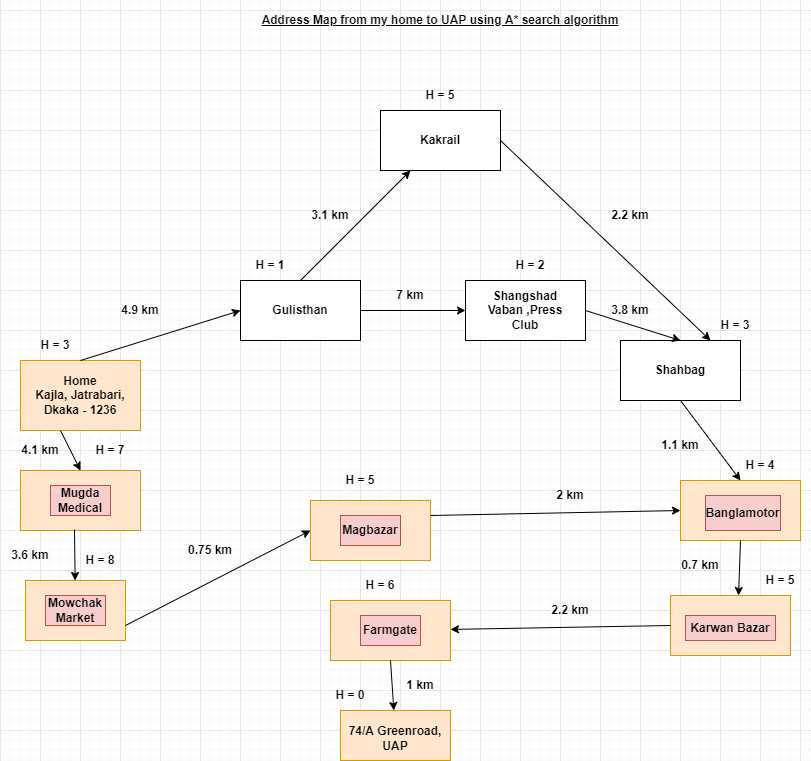

The diagram above was exported from draw.io. Its source (the exported page's mxGraphModel, read from the mxfile embedded in the PNG):
<mxGraphModel dx="868" dy="1582" grid="1" gridSize="10" guides="1" tooltips="1" connect="1" arrows="1" fold="1" page="1" pageScale="1" pageWidth="850" pageHeight="1100" math="0" shadow="0">
  <root>
    <mxCell id="0" />
    <mxCell id="1" parent="0" />
    <mxCell id="_2sbnCs3nxhWNoNPuz7I-1" value="" style="rounded=0;whiteSpace=wrap;html=1;fillColor=#ffe6cc;strokeColor=#d79b00;" parent="1" vertex="1">
      <mxGeometry x="100" y="190" width="120" height="70" as="geometry" />
    </mxCell>
    <mxCell id="_2sbnCs3nxhWNoNPuz7I-2" value="" style="rounded=0;whiteSpace=wrap;html=1;" parent="1" vertex="1">
      <mxGeometry x="320" y="110" width="120" height="60" as="geometry" />
    </mxCell>
    <mxCell id="_2sbnCs3nxhWNoNPuz7I-3" value="" style="rounded=0;whiteSpace=wrap;html=1;" parent="1" vertex="1">
      <mxGeometry x="545" y="110" width="120" height="60" as="geometry" />
    </mxCell>
    <mxCell id="_2sbnCs3nxhWNoNPuz7I-4" value="" style="rounded=0;whiteSpace=wrap;html=1;" parent="1" vertex="1">
      <mxGeometry x="700" y="170" width="120" height="60" as="geometry" />
    </mxCell>
    <mxCell id="_2sbnCs3nxhWNoNPuz7I-5" value="" style="rounded=0;whiteSpace=wrap;html=1;fillColor=#ffe6cc;strokeColor=#d79b00;" parent="1" vertex="1">
      <mxGeometry x="760" y="310" width="120" height="60" as="geometry" />
    </mxCell>
    <mxCell id="_2sbnCs3nxhWNoNPuz7I-6" value="" style="rounded=0;whiteSpace=wrap;html=1;fillColor=#ffe6cc;strokeColor=#d79b00;" parent="1" vertex="1">
      <mxGeometry x="750" y="425" width="120" height="60" as="geometry" />
    </mxCell>
    <mxCell id="_2sbnCs3nxhWNoNPuz7I-7" value="" style="rounded=0;whiteSpace=wrap;html=1;fillColor=#ffe6cc;strokeColor=#d79b00;" parent="1" vertex="1">
      <mxGeometry x="410" y="430" width="120" height="60" as="geometry" />
    </mxCell>
    <mxCell id="_2sbnCs3nxhWNoNPuz7I-8" value="" style="rounded=0;whiteSpace=wrap;html=1;fillColor=#ffe6cc;strokeColor=#d79b00;" parent="1" vertex="1">
      <mxGeometry x="420" y="540" width="110" height="50" as="geometry" />
    </mxCell>
    <mxCell id="_2sbnCs3nxhWNoNPuz7I-9" value="" style="rounded=0;whiteSpace=wrap;html=1;fillColor=#ffe6cc;strokeColor=#d79b00;" parent="1" vertex="1">
      <mxGeometry x="100" y="300" width="120" height="60" as="geometry" />
    </mxCell>
    <mxCell id="_2sbnCs3nxhWNoNPuz7I-10" value="" style="rounded=0;whiteSpace=wrap;html=1;fillColor=#ffe6cc;strokeColor=#d79b00;" parent="1" vertex="1">
      <mxGeometry x="390" y="330" width="120" height="60" as="geometry" />
    </mxCell>
    <mxCell id="_2sbnCs3nxhWNoNPuz7I-12" value="" style="rounded=0;whiteSpace=wrap;html=1;" parent="1" vertex="1">
      <mxGeometry x="460" y="-60" width="120" height="60" as="geometry" />
    </mxCell>
    <mxCell id="_2sbnCs3nxhWNoNPuz7I-13" value="" style="rounded=0;whiteSpace=wrap;html=1;fillColor=#ffe6cc;strokeColor=#d79b00;" parent="1" vertex="1">
      <mxGeometry x="105" y="410" width="100" height="60" as="geometry" />
    </mxCell>
    <mxCell id="_2sbnCs3nxhWNoNPuz7I-14" value="&lt;b&gt;Home&lt;br&gt;Kajla, Jatrabari, Dkaka - 1236&lt;/b&gt;" style="text;html=1;align=center;verticalAlign=middle;whiteSpace=wrap;rounded=0;fillColor=none;fontColor=#000000;" parent="1" vertex="1">
      <mxGeometry x="105" y="210" width="110" height="30" as="geometry" />
    </mxCell>
    <mxCell id="_2sbnCs3nxhWNoNPuz7I-15" value="&lt;b&gt;Gulisthan&lt;/b&gt;" style="text;html=1;align=center;verticalAlign=middle;whiteSpace=wrap;rounded=0;" parent="1" vertex="1">
      <mxGeometry x="350" y="125" width="60" height="30" as="geometry" />
    </mxCell>
    <mxCell id="_2sbnCs3nxhWNoNPuz7I-16" value="&lt;b&gt;Kakrail&lt;/b&gt;" style="text;html=1;align=center;verticalAlign=middle;whiteSpace=wrap;rounded=0;" parent="1" vertex="1">
      <mxGeometry x="490" y="-45" width="60" height="30" as="geometry" />
    </mxCell>
    <mxCell id="_2sbnCs3nxhWNoNPuz7I-17" value="&lt;b&gt;Shangshad Vaban ,Press Club&lt;/b&gt;" style="text;html=1;align=center;verticalAlign=middle;whiteSpace=wrap;rounded=0;" parent="1" vertex="1">
      <mxGeometry x="555" y="120" width="100" height="40" as="geometry" />
    </mxCell>
    <mxCell id="_2sbnCs3nxhWNoNPuz7I-18" value="&lt;b&gt;Shahbag&lt;/b&gt;" style="text;html=1;align=center;verticalAlign=middle;whiteSpace=wrap;rounded=0;" parent="1" vertex="1">
      <mxGeometry x="730" y="185" width="60" height="30" as="geometry" />
    </mxCell>
    <mxCell id="_2sbnCs3nxhWNoNPuz7I-19" value="&lt;b&gt;Banglamotor&lt;/b&gt;" style="text;html=1;align=center;verticalAlign=middle;whiteSpace=wrap;rounded=0;fillColor=#f8cecc;strokeColor=#b85450;" parent="1" vertex="1">
      <mxGeometry x="785" y="325" width="75" height="35" as="geometry" />
    </mxCell>
    <mxCell id="_2sbnCs3nxhWNoNPuz7I-20" value="&lt;b&gt;Karwan Bazar&lt;/b&gt;" style="text;html=1;align=center;verticalAlign=middle;whiteSpace=wrap;rounded=0;fillColor=#f8cecc;strokeColor=#b85450;" parent="1" vertex="1">
      <mxGeometry x="765" y="445" width="90" height="25" as="geometry" />
    </mxCell>
    <mxCell id="_2sbnCs3nxhWNoNPuz7I-21" value="&lt;b&gt;Farmgate&lt;/b&gt;" style="text;html=1;align=center;verticalAlign=middle;whiteSpace=wrap;rounded=0;fillColor=#f8cecc;strokeColor=#b85450;" parent="1" vertex="1">
      <mxGeometry x="440" y="445" width="60" height="30" as="geometry" />
    </mxCell>
    <mxCell id="_2sbnCs3nxhWNoNPuz7I-22" value="&lt;b&gt;74/A Greenroad, UAP&lt;/b&gt;" style="text;html=1;align=center;verticalAlign=middle;whiteSpace=wrap;rounded=0;" parent="1" vertex="1">
      <mxGeometry x="426.25" y="550" width="97.5" height="35" as="geometry" />
    </mxCell>
    <mxCell id="_2sbnCs3nxhWNoNPuz7I-23" value="&lt;b&gt;Mugda Medical&lt;/b&gt;" style="text;html=1;align=center;verticalAlign=middle;whiteSpace=wrap;rounded=0;fillColor=#f8cecc;strokeColor=#b85450;" parent="1" vertex="1">
      <mxGeometry x="130" y="315" width="60" height="30" as="geometry" />
    </mxCell>
    <mxCell id="_2sbnCs3nxhWNoNPuz7I-24" value="&lt;b&gt;Mowchak Market&lt;/b&gt;" style="text;html=1;align=center;verticalAlign=middle;whiteSpace=wrap;rounded=0;fillColor=#f8cecc;strokeColor=#b85450;" parent="1" vertex="1">
      <mxGeometry x="125" y="425" width="60" height="30" as="geometry" />
    </mxCell>
    <mxCell id="_2sbnCs3nxhWNoNPuz7I-25" value="&lt;b&gt;Magbazar&lt;/b&gt;" style="text;html=1;align=center;verticalAlign=middle;whiteSpace=wrap;rounded=0;fillColor=#f8cecc;strokeColor=#b85450;" parent="1" vertex="1">
      <mxGeometry x="420" y="345" width="60" height="30" as="geometry" />
    </mxCell>
    <mxCell id="_2sbnCs3nxhWNoNPuz7I-26" value="" style="endArrow=classic;html=1;rounded=0;exitX=0.5;exitY=0;exitDx=0;exitDy=0;entryX=0;entryY=0.5;entryDx=0;entryDy=0;" parent="1" source="_2sbnCs3nxhWNoNPuz7I-1" target="_2sbnCs3nxhWNoNPuz7I-2" edge="1">
      <mxGeometry width="50" height="50" relative="1" as="geometry">
        <mxPoint x="400" y="240" as="sourcePoint" />
        <mxPoint x="450" y="190" as="targetPoint" />
      </mxGeometry>
    </mxCell>
    <mxCell id="_2sbnCs3nxhWNoNPuz7I-27" value="" style="endArrow=classic;html=1;rounded=0;exitX=1;exitY=0.5;exitDx=0;exitDy=0;entryX=0;entryY=0.5;entryDx=0;entryDy=0;" parent="1" source="_2sbnCs3nxhWNoNPuz7I-2" target="_2sbnCs3nxhWNoNPuz7I-3" edge="1">
      <mxGeometry width="50" height="50" relative="1" as="geometry">
        <mxPoint x="400" y="240" as="sourcePoint" />
        <mxPoint x="450" y="190" as="targetPoint" />
      </mxGeometry>
    </mxCell>
    <mxCell id="_2sbnCs3nxhWNoNPuz7I-28" value="" style="endArrow=classic;html=1;rounded=0;exitX=1;exitY=0.5;exitDx=0;exitDy=0;entryX=0.5;entryY=0;entryDx=0;entryDy=0;" parent="1" source="_2sbnCs3nxhWNoNPuz7I-3" target="_2sbnCs3nxhWNoNPuz7I-4" edge="1">
      <mxGeometry width="50" height="50" relative="1" as="geometry">
        <mxPoint x="400" y="240" as="sourcePoint" />
        <mxPoint x="450" y="190" as="targetPoint" />
      </mxGeometry>
    </mxCell>
    <mxCell id="_2sbnCs3nxhWNoNPuz7I-29" value="" style="endArrow=classic;html=1;rounded=0;exitX=0.5;exitY=1;exitDx=0;exitDy=0;entryX=0.5;entryY=0;entryDx=0;entryDy=0;" parent="1" source="_2sbnCs3nxhWNoNPuz7I-4" target="_2sbnCs3nxhWNoNPuz7I-5" edge="1">
      <mxGeometry width="50" height="50" relative="1" as="geometry">
        <mxPoint x="400" y="340" as="sourcePoint" />
        <mxPoint x="450" y="290" as="targetPoint" />
      </mxGeometry>
    </mxCell>
    <mxCell id="_2sbnCs3nxhWNoNPuz7I-30" value="" style="endArrow=classic;html=1;rounded=0;exitX=0.5;exitY=1;exitDx=0;exitDy=0;entryX=0.567;entryY=0;entryDx=0;entryDy=0;entryPerimeter=0;" parent="1" source="_2sbnCs3nxhWNoNPuz7I-5" target="_2sbnCs3nxhWNoNPuz7I-6" edge="1">
      <mxGeometry width="50" height="50" relative="1" as="geometry">
        <mxPoint x="400" y="340" as="sourcePoint" />
        <mxPoint x="450" y="290" as="targetPoint" />
      </mxGeometry>
    </mxCell>
    <mxCell id="_2sbnCs3nxhWNoNPuz7I-31" value="" style="endArrow=classic;html=1;rounded=0;exitX=0;exitY=0.5;exitDx=0;exitDy=0;" parent="1" source="_2sbnCs3nxhWNoNPuz7I-6" target="_2sbnCs3nxhWNoNPuz7I-7" edge="1">
      <mxGeometry width="50" height="50" relative="1" as="geometry">
        <mxPoint x="400" y="440" as="sourcePoint" />
        <mxPoint x="450" y="390" as="targetPoint" />
        <Array as="points" />
      </mxGeometry>
    </mxCell>
    <mxCell id="_2sbnCs3nxhWNoNPuz7I-32" value="" style="endArrow=classic;html=1;rounded=0;exitX=0.5;exitY=1;exitDx=0;exitDy=0;" parent="1" source="_2sbnCs3nxhWNoNPuz7I-7" target="_2sbnCs3nxhWNoNPuz7I-8" edge="1">
      <mxGeometry width="50" height="50" relative="1" as="geometry">
        <mxPoint x="400" y="440" as="sourcePoint" />
        <mxPoint x="450" y="390" as="targetPoint" />
      </mxGeometry>
    </mxCell>
    <mxCell id="_2sbnCs3nxhWNoNPuz7I-33" value="" style="endArrow=classic;html=1;rounded=0;exitX=0.5;exitY=0;exitDx=0;exitDy=0;entryX=0.25;entryY=1;entryDx=0;entryDy=0;entryPerimeter=0;" parent="1" source="_2sbnCs3nxhWNoNPuz7I-2" target="_2sbnCs3nxhWNoNPuz7I-12" edge="1">
      <mxGeometry width="50" height="50" relative="1" as="geometry">
        <mxPoint x="400" y="40" as="sourcePoint" />
        <mxPoint x="450" y="-10" as="targetPoint" />
      </mxGeometry>
    </mxCell>
    <mxCell id="_2sbnCs3nxhWNoNPuz7I-34" value="" style="endArrow=classic;html=1;rounded=0;exitX=1;exitY=0.5;exitDx=0;exitDy=0;entryX=0.75;entryY=0;entryDx=0;entryDy=0;" parent="1" source="_2sbnCs3nxhWNoNPuz7I-12" target="_2sbnCs3nxhWNoNPuz7I-4" edge="1">
      <mxGeometry width="50" height="50" relative="1" as="geometry">
        <mxPoint x="400" y="40" as="sourcePoint" />
        <mxPoint x="450" y="-10" as="targetPoint" />
      </mxGeometry>
    </mxCell>
    <mxCell id="_2sbnCs3nxhWNoNPuz7I-35" value="" style="endArrow=classic;html=1;rounded=0;exitX=0.333;exitY=1;exitDx=0;exitDy=0;exitPerimeter=0;entryX=0.5;entryY=0;entryDx=0;entryDy=0;" parent="1" source="_2sbnCs3nxhWNoNPuz7I-1" target="_2sbnCs3nxhWNoNPuz7I-9" edge="1">
      <mxGeometry width="50" height="50" relative="1" as="geometry">
        <mxPoint x="400" y="440" as="sourcePoint" />
        <mxPoint x="450" y="390" as="targetPoint" />
      </mxGeometry>
    </mxCell>
    <mxCell id="_2sbnCs3nxhWNoNPuz7I-38" value="" style="endArrow=classic;html=1;rounded=0;exitX=0.45;exitY=0.983;exitDx=0;exitDy=0;exitPerimeter=0;" parent="1" source="_2sbnCs3nxhWNoNPuz7I-9" target="_2sbnCs3nxhWNoNPuz7I-13" edge="1">
      <mxGeometry width="50" height="50" relative="1" as="geometry">
        <mxPoint x="400" y="440" as="sourcePoint" />
        <mxPoint x="450" y="390" as="targetPoint" />
      </mxGeometry>
    </mxCell>
    <mxCell id="_2sbnCs3nxhWNoNPuz7I-39" value="" style="endArrow=classic;html=1;rounded=0;exitX=1;exitY=0.75;exitDx=0;exitDy=0;" parent="1" source="_2sbnCs3nxhWNoNPuz7I-13" edge="1">
      <mxGeometry width="50" height="50" relative="1" as="geometry">
        <mxPoint x="210" y="450" as="sourcePoint" />
        <mxPoint x="390" y="360" as="targetPoint" />
      </mxGeometry>
    </mxCell>
    <mxCell id="_2sbnCs3nxhWNoNPuz7I-40" value="" style="endArrow=classic;html=1;rounded=0;exitX=1;exitY=0.25;exitDx=0;exitDy=0;entryX=0;entryY=0.5;entryDx=0;entryDy=0;" parent="1" source="_2sbnCs3nxhWNoNPuz7I-10" target="_2sbnCs3nxhWNoNPuz7I-5" edge="1">
      <mxGeometry width="50" height="50" relative="1" as="geometry">
        <mxPoint x="400" y="440" as="sourcePoint" />
        <mxPoint x="450" y="390" as="targetPoint" />
      </mxGeometry>
    </mxCell>
    <mxCell id="_2sbnCs3nxhWNoNPuz7I-41" value="&lt;b&gt;H = 1&lt;/b&gt;" style="text;html=1;strokeColor=none;fillColor=none;align=center;verticalAlign=middle;whiteSpace=wrap;rounded=0;" parent="1" vertex="1">
      <mxGeometry x="320" y="80" width="60" height="30" as="geometry" />
    </mxCell>
    <mxCell id="_2sbnCs3nxhWNoNPuz7I-42" value="&lt;b&gt;H = 2&lt;/b&gt;" style="text;html=1;strokeColor=none;fillColor=none;align=center;verticalAlign=middle;whiteSpace=wrap;rounded=0;" parent="1" vertex="1">
      <mxGeometry x="580" y="80" width="60" height="30" as="geometry" />
    </mxCell>
    <mxCell id="_2sbnCs3nxhWNoNPuz7I-43" value="&lt;b&gt;H = 3&lt;/b&gt;" style="text;html=1;strokeColor=none;fillColor=none;align=center;verticalAlign=middle;whiteSpace=wrap;rounded=0;" parent="1" vertex="1">
      <mxGeometry x="785" y="140" width="60" height="30" as="geometry" />
    </mxCell>
    <mxCell id="_2sbnCs3nxhWNoNPuz7I-44" value="&lt;b&gt;H = 5&lt;/b&gt;" style="text;html=1;strokeColor=none;fillColor=none;align=center;verticalAlign=middle;whiteSpace=wrap;rounded=0;" parent="1" vertex="1">
      <mxGeometry x="490" y="-90" width="60" height="30" as="geometry" />
    </mxCell>
    <mxCell id="_2sbnCs3nxhWNoNPuz7I-45" value="&lt;b&gt;H = 4&lt;/b&gt;" style="text;html=1;strokeColor=none;fillColor=none;align=center;verticalAlign=middle;whiteSpace=wrap;rounded=0;" parent="1" vertex="1">
      <mxGeometry x="810" y="280" width="60" height="30" as="geometry" />
    </mxCell>
    <mxCell id="_2sbnCs3nxhWNoNPuz7I-46" value="&lt;b&gt;H = 5&lt;/b&gt;" style="text;html=1;strokeColor=none;fillColor=none;align=center;verticalAlign=middle;whiteSpace=wrap;rounded=0;" parent="1" vertex="1">
      <mxGeometry x="830" y="395" width="60" height="30" as="geometry" />
    </mxCell>
    <mxCell id="_2sbnCs3nxhWNoNPuz7I-47" value="&lt;b&gt;H = 6&lt;/b&gt;" style="text;html=1;strokeColor=none;fillColor=none;align=center;verticalAlign=middle;whiteSpace=wrap;rounded=0;" parent="1" vertex="1">
      <mxGeometry x="430" y="400" width="60" height="30" as="geometry" />
    </mxCell>
    <mxCell id="_2sbnCs3nxhWNoNPuz7I-48" value="&lt;b&gt;H = 0&lt;/b&gt;" style="text;html=1;strokeColor=none;fillColor=none;align=center;verticalAlign=middle;whiteSpace=wrap;rounded=0;" parent="1" vertex="1">
      <mxGeometry x="400" y="510" width="60" height="30" as="geometry" />
    </mxCell>
    <mxCell id="_2sbnCs3nxhWNoNPuz7I-49" value="&lt;b&gt;H = 5&lt;/b&gt;" style="text;html=1;strokeColor=none;fillColor=none;align=center;verticalAlign=middle;whiteSpace=wrap;rounded=0;" parent="1" vertex="1">
      <mxGeometry x="410" y="295" width="60" height="30" as="geometry" />
    </mxCell>
    <mxCell id="_2sbnCs3nxhWNoNPuz7I-50" value="&lt;b&gt;H = 7&lt;/b&gt;" style="text;html=1;strokeColor=none;fillColor=none;align=center;verticalAlign=middle;whiteSpace=wrap;rounded=0;" parent="1" vertex="1">
      <mxGeometry x="160" y="265" width="60" height="30" as="geometry" />
    </mxCell>
    <mxCell id="_2sbnCs3nxhWNoNPuz7I-51" value="&lt;b&gt;H = 8&lt;/b&gt;" style="text;html=1;strokeColor=none;fillColor=none;align=center;verticalAlign=middle;whiteSpace=wrap;rounded=0;" parent="1" vertex="1">
      <mxGeometry x="150" y="375" width="60" height="30" as="geometry" />
    </mxCell>
    <mxCell id="_2sbnCs3nxhWNoNPuz7I-52" value="&lt;b&gt;4.9 km&lt;/b&gt;" style="text;html=1;strokeColor=none;fillColor=none;align=center;verticalAlign=middle;whiteSpace=wrap;rounded=0;" parent="1" vertex="1">
      <mxGeometry x="190" y="125" width="60" height="30" as="geometry" />
    </mxCell>
    <mxCell id="_2sbnCs3nxhWNoNPuz7I-53" value="&lt;b&gt;3.1 km&lt;/b&gt;" style="text;html=1;strokeColor=none;fillColor=none;align=center;verticalAlign=middle;whiteSpace=wrap;rounded=0;" parent="1" vertex="1">
      <mxGeometry x="380" y="30" width="60" height="30" as="geometry" />
    </mxCell>
    <mxCell id="_2sbnCs3nxhWNoNPuz7I-54" value="&lt;b&gt;7 km&lt;/b&gt;" style="text;html=1;strokeColor=none;fillColor=none;align=center;verticalAlign=middle;whiteSpace=wrap;rounded=0;" parent="1" vertex="1">
      <mxGeometry x="460" y="110" width="60" height="30" as="geometry" />
    </mxCell>
    <mxCell id="_2sbnCs3nxhWNoNPuz7I-55" value="&lt;b&gt;3.8 km&lt;/b&gt;" style="text;html=1;strokeColor=none;fillColor=none;align=center;verticalAlign=middle;whiteSpace=wrap;rounded=0;" parent="1" vertex="1">
      <mxGeometry x="680" y="125" width="60" height="30" as="geometry" />
    </mxCell>
    <mxCell id="_2sbnCs3nxhWNoNPuz7I-56" value="&lt;b&gt;1.1 km&lt;/b&gt;" style="text;html=1;strokeColor=none;fillColor=none;align=center;verticalAlign=middle;whiteSpace=wrap;rounded=0;" parent="1" vertex="1">
      <mxGeometry x="730" y="260" width="60" height="30" as="geometry" />
    </mxCell>
    <mxCell id="_2sbnCs3nxhWNoNPuz7I-57" value="&lt;b&gt;0.7 km&lt;/b&gt;" style="text;html=1;strokeColor=none;fillColor=none;align=center;verticalAlign=middle;whiteSpace=wrap;rounded=0;" parent="1" vertex="1">
      <mxGeometry x="750" y="380" width="60" height="30" as="geometry" />
    </mxCell>
    <mxCell id="_2sbnCs3nxhWNoNPuz7I-58" value="&lt;b&gt;2.2 km&lt;/b&gt;" style="text;html=1;strokeColor=none;fillColor=none;align=center;verticalAlign=middle;whiteSpace=wrap;rounded=0;" parent="1" vertex="1">
      <mxGeometry x="620" y="425" width="60" height="30" as="geometry" />
    </mxCell>
    <mxCell id="_2sbnCs3nxhWNoNPuz7I-59" value="&lt;b&gt;1 km&lt;/b&gt;" style="text;html=1;strokeColor=none;fillColor=none;align=center;verticalAlign=middle;whiteSpace=wrap;rounded=0;" parent="1" vertex="1">
      <mxGeometry x="470" y="500" width="60" height="30" as="geometry" />
    </mxCell>
    <mxCell id="_2sbnCs3nxhWNoNPuz7I-61" value="&lt;b&gt;3.6 km&lt;/b&gt;" style="text;html=1;strokeColor=none;fillColor=none;align=center;verticalAlign=middle;whiteSpace=wrap;rounded=0;" parent="1" vertex="1">
      <mxGeometry x="80" y="370" width="60" height="30" as="geometry" />
    </mxCell>
    <mxCell id="_2sbnCs3nxhWNoNPuz7I-62" value="&lt;b&gt;4.1 km&lt;/b&gt;" style="text;html=1;strokeColor=none;fillColor=none;align=center;verticalAlign=middle;whiteSpace=wrap;rounded=0;" parent="1" vertex="1">
      <mxGeometry x="90" y="265" width="60" height="30" as="geometry" />
    </mxCell>
    <mxCell id="_2sbnCs3nxhWNoNPuz7I-63" value="&lt;b&gt;0.75 km&lt;/b&gt;" style="text;html=1;strokeColor=none;fillColor=none;align=center;verticalAlign=middle;whiteSpace=wrap;rounded=0;" parent="1" vertex="1">
      <mxGeometry x="260" y="365" width="60" height="30" as="geometry" />
    </mxCell>
    <mxCell id="_2sbnCs3nxhWNoNPuz7I-64" value="&lt;b&gt;2.2 km&lt;/b&gt;" style="text;html=1;strokeColor=none;fillColor=none;align=center;verticalAlign=middle;whiteSpace=wrap;rounded=0;" parent="1" vertex="1">
      <mxGeometry x="680" y="30" width="60" height="30" as="geometry" />
    </mxCell>
    <mxCell id="_2sbnCs3nxhWNoNPuz7I-65" value="&lt;b&gt;2 km&lt;/b&gt;" style="text;html=1;strokeColor=none;fillColor=none;align=center;verticalAlign=middle;whiteSpace=wrap;rounded=0;" parent="1" vertex="1">
      <mxGeometry x="620" y="310" width="60" height="30" as="geometry" />
    </mxCell>
    <mxCell id="_2sbnCs3nxhWNoNPuz7I-70" value="&lt;b&gt;&lt;u&gt;Address Map from my home to UAP using A* search algorithm&lt;/u&gt;&lt;/b&gt;" style="text;html=1;strokeColor=none;fillColor=none;align=center;verticalAlign=middle;whiteSpace=wrap;rounded=0;fontColor=#000000;" parent="1" vertex="1">
      <mxGeometry x="200" y="-170" width="640" height="40" as="geometry" />
    </mxCell>
    <mxCell id="6DcZkAA-tcW6I-5sPkU_-1" value="&lt;b&gt;H = 3&lt;/b&gt;" style="text;html=1;strokeColor=none;fillColor=none;align=center;verticalAlign=middle;whiteSpace=wrap;rounded=0;" parent="1" vertex="1">
      <mxGeometry x="105" y="160" width="60" height="30" as="geometry" />
    </mxCell>
  </root>
</mxGraphModel>